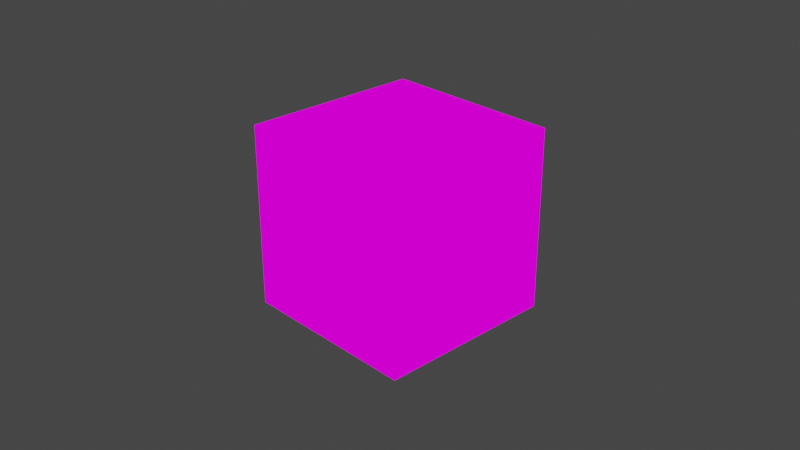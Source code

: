# Source: grass.blend  (saved by Blender 3.2.14; exported with 4.5.12 LTS)
import bpy
from mathutils import Matrix  # noqa: F401  (used for matrix-valued properties, if any)

bpy.ops.wm.read_factory_settings(use_empty=True)
scene = bpy.context.scene
scene.name = 'Scene'

# ---- collections
col_collection = bpy.data.collections.new('Collection'); scene.collection.children.link(col_collection)

# ---- images (referenced by path relative to the original .blend; pixels are not part of the script)
import os
ASSET_DIR = os.environ.get("B2B_ASSET_DIR", "")  # directory of the original .blend (textures are referenced by path, not embedded)
HERE = os.path.dirname(os.path.abspath(__file__))  # packed textures are extracted next to this script under _unpacked/

def load_image(name, relpath, width, height, colorspace="sRGB"):
    """Load a texture the original file referenced (path relative to the .blend, or extracted next to this script)."""
    p = next((c for c in (os.path.join(HERE, relpath), os.path.join(ASSET_DIR, relpath)) if relpath and os.path.exists(c)), "")
    if p:
        img = bpy.data.images.load(p, check_existing=True)
        img.name = name
    else:  # same state as the original file: an image datablock whose file is absent (Cycles renders it pink)
        img = bpy.data.images.new(name, width, height)
        img.source = "FILE"
        img.filepath = "//" + (relpath or name)
    img.colorspace_settings.name = colorspace
    return img
img_super_grass_png_001 = load_image('Super_Grass.png.001', 'Super_Grass.png', 1024, 1024, 'sRGB')

# ---- materials (node trees are filled in below, after node groups)
mat_textura = bpy.data.materials.new('textura')
mat_textura.alpha_threshold = 0.0
mat_textura.use_transparent_shadow = False
mat_textura.line_color = (0.0, 0.0, 0.0, 1.0)

# ---- material node trees
mat_textura.use_nodes = True; mat_textura.node_tree.nodes.clear()
_N = mat_textura.node_tree.nodes; _L = mat_textura.node_tree.links
n0 = _N.new('ShaderNodeOutputMaterial'); n0.name = 'Material Output'; n0.location = (300, 300)
n1 = _N.new('ShaderNodeTexImage'); n1.name = 'Image Texture'; n1.location = (-1, 333)
n1.image = img_super_grass_png_001
n1.interpolation = 'Closest'
_L.new(n1.outputs[0], n0.inputs[0])
n0.is_active_output = True

# ---- world
world_world = bpy.data.worlds.new('World'); scene.world = world_world
world_world.use_nodes = True; world_world.node_tree.nodes.clear()
_N = world_world.node_tree.nodes; _L = world_world.node_tree.links
n0 = _N.new('ShaderNodeOutputWorld'); n0.name = 'World Output'; n0.location = (300, 300)
n1 = _N.new('ShaderNodeBackground'); n1.name = 'Background'; n1.location = (10, 300)
n1.inputs[0].default_value = (0.05088, 0.05088, 0.05088, 1.0)
_L.new(n1.outputs[0], n0.inputs[0])
n0.is_active_output = True
world_world.color = (0.05088, 0.05088, 0.05088)
world_world.use_sun_shadow = False
world_world.sun_shadow_jitter_overblur = 0.0

# ---- cameras
cam_camera = bpy.data.cameras.new('Camera')
cam_camera.clip_end = 100.0
cam_camera.ortho_scale = 7.314

# ---- lights
light_light = bpy.data.lights.new('Light', 'POINT')
light_light.transmission_factor = 0.0
light_light.energy = 1000.0
light_light.shadow_soft_size = 0.1
light_light.shadow_maximum_resolution = 0.006
light_light.use_absolute_resolution = True

# ---- meshes
me_cube = bpy.data.meshes.new('Cube')
me_cube.from_pydata([(1.0, 1.0, 1.0), (1.0, 1.0, -1.0), (1.0, -1.0, 1.0), (1.0, -1.0, -1.0), (-1.0, 1.0, 1.0), (-1.0, 1.0, -1.0), (-1.0, -1.0, 1.0), (-1.0, -1.0, -1.0)], [], [(0, 4, 6, 2), (3, 2, 6, 7), (7, 6, 4, 5), (5, 1, 3, 7), (1, 0, 2, 3), (5, 4, 0, 1)])
_uv = me_cube.uv_layers.new(name='UVMap')
_uv.uv.foreach_set('vector', [0.4998, -0.004499, 1.004, -0.004499, 1.004, 0.5001, 0.4998, 0.5001, 0.4963, -0.003297, 0.4994, 0.5004, -0.004325, 0.5035, -0.007384, -0.0002381, 0.503, 0.003099, 0.4977, 0.4985, 0.002352, 0.4932, 0.007662, -0.002211, -0.003906, 0.5011, 0.495, 0.5011, 0.495, 1.0, -0.003906, 1.0, 0.4932, 0.002085, 0.4977, 0.5001, 0.0009134, 0.5046, -0.003594, 0.006582, 0.4949, -0.001096, 0.5011, 0.4988, 0.00116, 0.505, -0.005028, 0.005093])
me_cube.materials.append(mat_textura)
me_cube.use_mirror_vertex_groups = False
me_cube.update()

# ---- objects
ob_cube = bpy.data.objects.new('Cube', me_cube)
ob_light = bpy.data.objects.new('Light', light_light)
ob_camera = bpy.data.objects.new('Camera', cam_camera)

# ---- transforms, parenting, visibility, modifiers, constraints
ob_cube.location = (0.0, 0.0, 0.0)
ob_cube.lock_rotations_4d = False
ob_cube.empty_display_type = 'ARROWS'
ob_cube.lineart.crease_threshold = 0.0
ob_light.location = (4.076, 1.005, 5.904)
ob_light.rotation_euler = (0.6503, 0.05522, 1.866)
ob_light.lock_rotations_4d = False
ob_light.empty_display_type = 'ARROWS'
ob_light.color = (0.0, 0.0, 0.0, 0.0)
ob_light.lineart.crease_threshold = 0.0
ob_camera.location = (7.359, -6.926, 4.958)
ob_camera.rotation_euler = (1.109, 0.0, 0.8149)
ob_camera.lock_rotations_4d = False
ob_camera.empty_display_type = 'ARROWS'
ob_camera.color = (0.0, 0.0, 0.0, 0.0)
ob_camera.display_type = 'WIRE'
ob_camera.lineart.crease_threshold = 0.0

# ---- collection membership
col_collection.objects.link(ob_cube)
col_collection.objects.link(ob_light)
col_collection.objects.link(ob_camera)

# ---- scene / render settings (as saved in the file)
scene.camera = ob_camera
scene.frame_start = 1; scene.frame_end = 250; scene.frame_set(1)
scene.render.engine = 'BLENDER_EEVEE_NEXT'
scene.cycles.sampling_pattern = 'TABULATED_SOBOL'
scene.cycles.use_light_tree = False
scene.view_settings.view_transform = 'Filmic'
bpy.context.view_layer.update()
